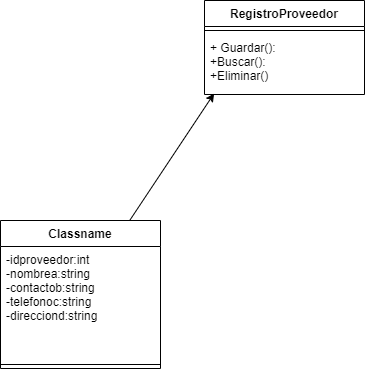

The diagram above was exported from draw.io. Its source (the exported page's mxGraphModel, read from the mxfile embedded in the PNG):
<mxGraphModel dx="2307" dy="1216" grid="1" gridSize="10" guides="1" tooltips="1" connect="1" arrows="1" fold="1" page="1" pageScale="1" pageWidth="827" pageHeight="1169" math="0" shadow="0">
  <root>
    <mxCell id="0" />
    <mxCell id="1" parent="0" />
    <mxCell id="B0pZpP8fLMcYIzmWD8J2-1" value="RegistroProveedor" style="swimlane;fontStyle=1;align=center;verticalAlign=top;childLayout=stackLayout;horizontal=1;startSize=26;horizontalStack=0;resizeParent=1;resizeParentMax=0;resizeLast=0;collapsible=1;marginBottom=0;" parent="1" vertex="1">
      <mxGeometry x="334" y="50" width="160" height="94" as="geometry" />
    </mxCell>
    <mxCell id="B0pZpP8fLMcYIzmWD8J2-2" value="" style="line;strokeWidth=1;fillColor=none;align=left;verticalAlign=middle;spacingTop=-1;spacingLeft=3;spacingRight=3;rotatable=0;labelPosition=right;points=[];portConstraint=eastwest;" parent="B0pZpP8fLMcYIzmWD8J2-1" vertex="1">
      <mxGeometry y="26" width="160" height="8" as="geometry" />
    </mxCell>
    <mxCell id="B0pZpP8fLMcYIzmWD8J2-3" value="+ Guardar():&#10;+Buscar():&#10;+Eliminar()&#10;" style="text;strokeColor=none;fillColor=none;align=left;verticalAlign=top;spacingLeft=4;spacingRight=4;overflow=hidden;rotatable=0;points=[[0,0.5],[1,0.5]];portConstraint=eastwest;" parent="B0pZpP8fLMcYIzmWD8J2-1" vertex="1">
      <mxGeometry y="34" width="160" height="60" as="geometry" />
    </mxCell>
    <mxCell id="B0pZpP8fLMcYIzmWD8J2-8" style="rounded=0;orthogonalLoop=1;jettySize=auto;html=1;entryX=0.06;entryY=0.983;entryDx=0;entryDy=0;entryPerimeter=0;" parent="1" source="B0pZpP8fLMcYIzmWD8J2-4" target="B0pZpP8fLMcYIzmWD8J2-3" edge="1">
      <mxGeometry relative="1" as="geometry" />
    </mxCell>
    <mxCell id="B0pZpP8fLMcYIzmWD8J2-4" value="Classname" style="swimlane;fontStyle=1;align=center;verticalAlign=top;childLayout=stackLayout;horizontal=1;startSize=26;horizontalStack=0;resizeParent=1;resizeParentMax=0;resizeLast=0;collapsible=1;marginBottom=0;" parent="1" vertex="1">
      <mxGeometry x="130" y="270" width="160" height="148" as="geometry" />
    </mxCell>
    <mxCell id="B0pZpP8fLMcYIzmWD8J2-5" value="-idproveedor:int&#10;-nombrea:string&#10;-contactob:string&#10;-telefonoc:string&#10;-direcciond:string" style="text;strokeColor=none;fillColor=none;align=left;verticalAlign=top;spacingLeft=4;spacingRight=4;overflow=hidden;rotatable=0;points=[[0,0.5],[1,0.5]];portConstraint=eastwest;" parent="B0pZpP8fLMcYIzmWD8J2-4" vertex="1">
      <mxGeometry y="26" width="160" height="114" as="geometry" />
    </mxCell>
    <mxCell id="B0pZpP8fLMcYIzmWD8J2-6" value="" style="line;strokeWidth=1;fillColor=none;align=left;verticalAlign=middle;spacingTop=-1;spacingLeft=3;spacingRight=3;rotatable=0;labelPosition=right;points=[];portConstraint=eastwest;" parent="B0pZpP8fLMcYIzmWD8J2-4" vertex="1">
      <mxGeometry y="140" width="160" height="8" as="geometry" />
    </mxCell>
  </root>
</mxGraphModel>